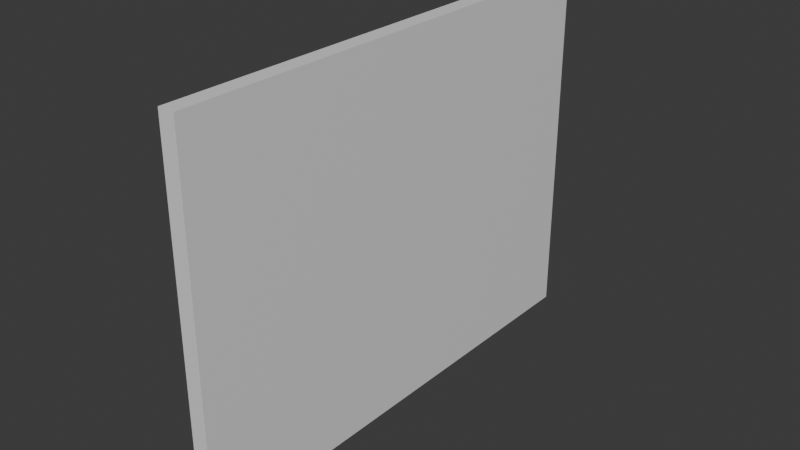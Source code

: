 # Source: wall.blend  (saved by Blender 5.0.119; exported with 4.5.12 LTS)
import bpy
from mathutils import Matrix  # noqa: F401  (used for matrix-valued properties, if any)

bpy.ops.wm.read_factory_settings(use_empty=True)
scene = bpy.context.scene
scene.name = 'Scene'

# ---- collections
col_collection = bpy.data.collections.new('Collection'); scene.collection.children.link(col_collection)

# ---- materials (node trees are filled in below, after node groups)
mat_material = bpy.data.materials.new('Material')
mat_material.alpha_threshold = 0.0
mat_material.use_backface_culling_lightprobe_volume = False
mat_material.roughness = 0.5
mat_material.line_color = (0.0, 0.0, 0.0, 1.0)

# ---- material node trees
mat_material.use_nodes = True; mat_material.node_tree.nodes.clear()
_N = mat_material.node_tree.nodes; _L = mat_material.node_tree.links
n0 = _N.new('ShaderNodeOutputMaterial'); n0.name = 'Material Output'; n0.location = (200, 100)
n1 = _N.new('ShaderNodeBsdfPrincipled'); n1.name = 'Principled BSDF'; n1.location = (-200, 100)
_L.new(n1.outputs[0], n0.inputs[0])
n0.is_active_output = True

# ---- world
world_world = bpy.data.worlds.new('World'); scene.world = world_world
world_world.use_nodes = True; world_world.node_tree.nodes.clear()
_N = world_world.node_tree.nodes; _L = world_world.node_tree.links
n0 = _N.new('ShaderNodeOutputWorld'); n0.name = 'World Output'; n0.location = (200, 100)
n1 = _N.new('ShaderNodeBackground'); n1.name = 'Background'; n1.location = (-200, 100)
n1.inputs[0].default_value = (0.05088, 0.05088, 0.05088, 1.0)
_L.new(n1.outputs[0], n0.inputs[0])
n0.is_active_output = True
world_world.color = (0.05088, 0.05088, 0.05088)
world_world.sun_shadow_jitter_overblur = 0.0

# ---- meshes
me_cube = bpy.data.meshes.new('Cube')
me_cube.from_pydata([(1.0, 1.0, 1.0), (1.0, 1.0, -1.0), (1.0, -1.0, 1.0), (1.0, -1.0, -1.0), (-1.0, 1.0, 1.0), (-1.0, 1.0, -1.0), (-1.0, -1.0, 1.0), (-1.0, -1.0, -1.0)], [], [(0, 4, 6, 2), (3, 2, 6, 7), (7, 6, 4, 5), (5, 1, 3, 7), (1, 0, 2, 3), (5, 4, 0, 1)])
_uv = me_cube.uv_layers.new(name='UVMap')
_uv.uv.foreach_set('vector', [0.625, 0.5, 0.875, 0.5, 0.875, 0.75, 0.625, 0.75, 0.375, 0.75, 0.625, 0.75, 0.625, 1.0, 0.375, 1.0, 0.375, 0.0, 0.625, 0.0, 0.625, 0.25, 0.375, 0.25, 0.125, 0.5, 0.375, 0.5, 0.375, 0.75, 0.125, 0.75, 0.375, 0.5, 0.625, 0.5, 0.625, 0.75, 0.375, 0.75, 0.375, 0.25, 0.625, 0.25, 0.625, 0.5, 0.375, 0.5])
me_cube.materials.append(mat_material)
me_cube.use_mirror_vertex_groups = False
me_cube.update()

# ---- objects
ob_wall_col = bpy.data.objects.new('wall-col', me_cube)

# ---- transforms, parenting, visibility, modifiers, constraints
ob_wall_col.location = (0.0, 0.0, 0.0)
ob_wall_col.scale = (0.2632, 7.898, 5.916)
ob_wall_col.lock_rotations_4d = False
ob_wall_col.empty_display_type = 'ARROWS'
ob_wall_col.lineart.crease_threshold = 0.0

# ---- collection membership
col_collection.objects.link(ob_wall_col)

# ---- scene / render settings (as saved in the file)
scene.frame_start = 1; scene.frame_end = 250; scene.frame_set(1)
scene.render.engine = 'BLENDER_EEVEE_NEXT'
scene.render.bake_bias = 0.0
scene.render.bake_samples = 0
scene.cycles.sampling_pattern = 'TABULATED_SOBOL'
scene.eevee.use_volume_custom_range = False
bpy.context.view_layer.update()

# ---- added for rendering (the .blend has no active camera and no usable light): camera, sun
cam_auto = bpy.data.cameras.new('AutoCamera')
cam_auto.lens = 50.0
cam_auto.sensor_width = 36.0
cam_auto.clip_end = 1000.0
ob_auto_camera = bpy.data.objects.new('AutoCamera', cam_auto)
scene.collection.objects.link(ob_auto_camera)
ob_auto_camera.location = (18.2677, -21.9212, 14.6141)
ob_auto_camera.rotation_euler = (1.09748, -7.21219e-08, 0.694738)
scene.camera = ob_auto_camera
light_auto_sun = bpy.data.lights.new('AutoSun', 'SUN')
light_auto_sun.energy = 3.0
light_auto_sun.angle = 0.0523599
ob_auto_sun = bpy.data.objects.new('AutoSun', light_auto_sun)
scene.collection.objects.link(ob_auto_sun)
ob_auto_sun.rotation_euler = (0.872665, 0.174533, 0.523599)
bpy.context.view_layer.update()
